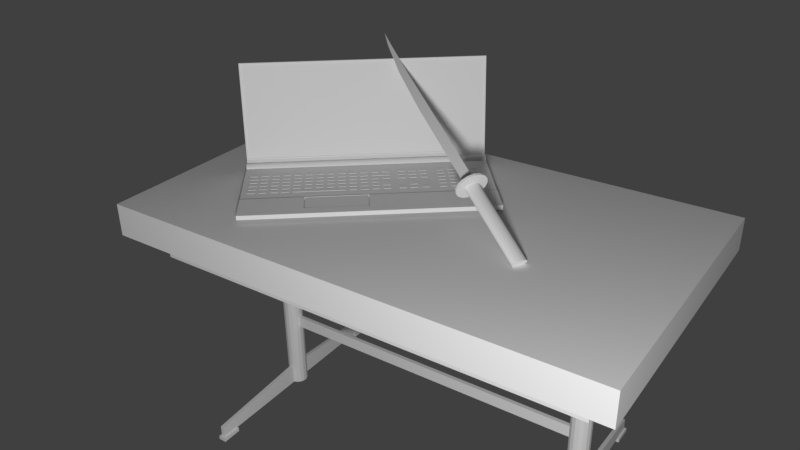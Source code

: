 # Source: TableSwordLaptop.blend  (saved by Blender 2.79.0; exported with 4.5.12 LTS)
import bpy
from mathutils import Matrix  # noqa: F401  (used for matrix-valued properties, if any)

bpy.ops.wm.read_factory_settings(use_empty=True)
scene = bpy.context.scene
scene.name = 'Scene'

# ---- collections
col_collection_1 = bpy.data.collections.new('Collection 1'); scene.collection.children.link(col_collection_1)

# ---- materials (node trees are filled in below, after node groups)
mat_material_001 = bpy.data.materials.new('Material.001')
mat_material_001.alpha_threshold = 0.0
mat_material_001.roughness = 0.5
mat_material_001.line_color = (0.0, 0.0, 0.0, 1.0)

# ---- material node trees

# ---- world
world_world = bpy.data.worlds.new('World'); scene.world = world_world
world_world.color = (0.05088, 0.05088, 0.05088)
world_world.use_sun_shadow = False
world_world.sun_shadow_jitter_overblur = 0.0
world_world.cycles.sampling_method = 'MANUAL'

# ---- cameras
cam_camera = bpy.data.cameras.new('Camera')
cam_camera.clip_end = 100.0
cam_camera.lens = 35.0
cam_camera.sensor_width = 32.0
cam_camera.sensor_height = 18.0
cam_camera.ortho_scale = 7.314
cam_camera.dof.focus_distance = 0.0

# ---- lights
light_lamp = bpy.data.lights.new('Lamp', 'POINT')
light_lamp.transmission_factor = 0.0
light_lamp.cutoff_distance = 30.0
light_lamp.energy = 100.0
light_lamp.shadow_buffer_clip_start = 1.001
light_lamp.shadow_soft_size = 0.1
light_lamp.shadow_maximum_resolution = 0.006
light_lamp.use_absolute_resolution = True

# ---- meshes
me_table = bpy.data.meshes.new('Table')
me_table.from_pydata([(-0.4194, 0.02452, 0.01), (-0.4145, -8.144e-09, 0.5684), (-0.4096, 0.02452, 0.01), (-0.4006, 0.02079, 0.01), (-0.3937, 0.01389, 0.01), (-0.39, 0.004877, 0.01), (-0.39, -0.004877, 0.01), (-0.3937, -0.01389, 0.01), (-0.4006, -0.02079, 0.01), (-0.4096, -0.02452, 0.01), (-0.4194, -0.02452, 0.01), (-0.4284, -0.02079, 0.01), (-0.4353, -0.01389, 0.01), (-0.439, -0.004877, 0.01), (-0.439, 0.004877, 0.01), (-0.4353, 0.01389, 0.01), (-0.4284, 0.02079, 0.01), (-0.4194, 0.02452, 0.06), (-0.4194, 0.02452, 0.19), (-0.4194, 0.02452, 0.22), (-0.4194, 0.02452, 0.3), (-0.4194, 0.02452, 0.33), (-0.4194, 0.02452, 0.53), (-0.4194, 0.02452, 0.56), (-0.4096, 0.02452, 0.56), (-0.4096, 0.02452, 0.53), (-0.4096, 0.02452, 0.33), (-0.4096, 0.02452, 0.3), (-0.4096, 0.02452, 0.22), (-0.4096, 0.02452, 0.19), (-0.4096, 0.02452, 0.06), (-0.4006, 0.02079, 0.56), (-0.4006, 0.02079, 0.53), (-0.4006, 0.02079, 0.33), (-0.4006, 0.02079, 0.3), (-0.4006, 0.02079, 0.22), (-0.4006, 0.02079, 0.19), (-0.4006, 0.02079, 0.06), (-0.3937, 0.01389, 0.56), (-0.3937, 0.01389, 0.53), (-0.3937, 0.01389, 0.33), (-0.3937, 0.01389, 0.3), (-0.3937, 0.01389, 0.22), (-0.3937, 0.01389, 0.19), (-0.3937, 0.01389, 0.06), (-0.39, 0.004877, 0.56), (-0.39, 0.004877, 0.53), (-0.39, 0.004877, 0.33), (-0.39, 0.004877, 0.3), (-0.39, 0.004877, 0.22), (-0.39, 0.004877, 0.19), (-0.39, 0.004877, 0.06), (-0.39, -0.004877, 0.56), (-0.39, -0.004877, 0.53), (-0.39, -0.004877, 0.33), (-0.39, -0.004877, 0.3), (-0.39, -0.004877, 0.22), (-0.39, -0.004877, 0.19), (-0.39, -0.004877, 0.06), (-0.3937, -0.01389, 0.56), (-0.3937, -0.01389, 0.53), (-0.3937, -0.01389, 0.33), (-0.3937, -0.01389, 0.3), (-0.3937, -0.01389, 0.22), (-0.3937, -0.01389, 0.19), (-0.3937, -0.01389, 0.06), (-0.4006, -0.02079, 0.56), (-0.4006, -0.02079, 0.53), (-0.4006, -0.02079, 0.33), (-0.4006, -0.02079, 0.3), (-0.4006, -0.02079, 0.22), (-0.4006, -0.02079, 0.19), (-0.4006, -0.02079, 0.06), (-0.4096, -0.02452, 0.56), (-0.4096, -0.02452, 0.53), (-0.4096, -0.02452, 0.33), (-0.4096, -0.02452, 0.3), (-0.4096, -0.02452, 0.22), (-0.4096, -0.02452, 0.19), (-0.4096, -0.02452, 0.06), (-0.4194, -0.02452, 0.56), (-0.4194, -0.02452, 0.53), (-0.4194, -0.02452, 0.33), (-0.4194, -0.02452, 0.3), (-0.4194, -0.02452, 0.22), (-0.4194, -0.02452, 0.19), (-0.4194, -0.02452, 0.06), (-0.4284, -0.02079, 0.56), (-0.4284, -0.02079, 0.53), (-0.4284, -0.02079, 0.33), (-0.4284, -0.02079, 0.3), (-0.4284, -0.02079, 0.22), (-0.4284, -0.02079, 0.19), (-0.4284, -0.02079, 0.06), (-0.4353, -0.01389, 0.56), (-0.4353, -0.01389, 0.53), (-0.4353, -0.01389, 0.33), (-0.4353, -0.01389, 0.3), (-0.4353, -0.01389, 0.22), (-0.4353, -0.01389, 0.19), (-0.4353, -0.01389, 0.06), (-0.439, -0.004877, 0.56), (-0.439, -0.004877, 0.53), (-0.439, -0.004877, 0.33), (-0.439, -0.004877, 0.3), (-0.439, -0.004877, 0.22), (-0.439, -0.004877, 0.19), (-0.439, -0.004877, 0.06), (-0.439, 0.004877, 0.56), (-0.439, 0.004877, 0.53), (-0.439, 0.004877, 0.33), (-0.439, 0.004877, 0.3), (-0.439, 0.004877, 0.22), (-0.439, 0.004877, 0.19), (-0.439, 0.004877, 0.06), (-0.4353, 0.01389, 0.56), (-0.4353, 0.01389, 0.53), (-0.4353, 0.01389, 0.33), (-0.4353, 0.01389, 0.3), (-0.4353, 0.01389, 0.22), (-0.4353, 0.01389, 0.19), (-0.4353, 0.01389, 0.06), (-0.4284, 0.02079, 0.56), (-0.4284, 0.02079, 0.53), (-0.4284, 0.02079, 0.33), (-0.4284, 0.02079, 0.3), (-0.4284, 0.02079, 0.22), (-0.4284, 0.02079, 0.19), (-0.4284, 0.02079, 0.06), (-0.4096, -0.2945, 0.04), (-0.4096, -0.2945, 0.01), (-0.4194, -0.2945, 0.01), (-0.4194, -0.2945, 0.04), (-0.4194, 0.2945, 0.01), (-0.4096, 0.2945, 0.01), (-0.4096, 0.2945, 0.04), (-0.4194, 0.2945, 0.04), (-0.4245, -0.2995, 4.47e-07), (-0.4245, -0.2995, 0.01), (-0.4245, -0.2495, 4.47e-07), (-0.4245, -0.2495, 0.01), (-0.4045, -0.2995, 4.47e-07), (-0.4045, -0.2995, 0.01), (-0.4045, -0.2495, 4.47e-07), (-0.4045, -0.2495, 0.01), (-0.4245, 0.2495, 4.47e-07), (-0.4245, 0.2495, 0.01), (-0.4245, 0.2995, 4.47e-07), (-0.4245, 0.2995, 0.01), (-0.4045, 0.2495, 4.47e-07), (-0.4045, 0.2495, 0.01), (-0.4045, 0.2995, 4.47e-07), (-0.4045, 0.2995, 0.01), (-0.4096, -0.2545, 0.56), (-0.4096, -0.2545, 0.53), (-0.4194, -0.2545, 0.56), (-0.4194, -0.2545, 0.53), (-0.4194, 0.2545, 0.53), (-0.4194, 0.2545, 0.56), (-0.4096, 0.2545, 0.56), (-0.4096, 0.2545, 0.53), (0.4194, 0.02452, 0.01), (0.4145, -8.144e-09, 0.5684), (0.4096, 0.02452, 0.01), (0.4006, 0.02079, 0.01), (0.3937, 0.01389, 0.01), (0.39, 0.004877, 0.01), (0.39, -0.004877, 0.01), (0.3937, -0.01389, 0.01), (0.4006, -0.02079, 0.01), (0.4096, -0.02452, 0.01), (0.4194, -0.02452, 0.01), (0.4284, -0.02079, 0.01), (0.4353, -0.01389, 0.01), (0.439, -0.004877, 0.01), (0.439, 0.004877, 0.01), (0.4353, 0.01389, 0.01), (0.4284, 0.02079, 0.01), (0.4194, 0.02452, 0.06), (0.4194, 0.02452, 0.19), (0.4194, 0.02452, 0.22), (0.4194, 0.02452, 0.3), (0.4194, 0.02452, 0.33), (0.4194, 0.02452, 0.53), (0.4194, 0.02452, 0.56), (0.4096, 0.02452, 0.56), (0.4096, 0.02452, 0.53), (0.4096, 0.02452, 0.33), (0.4096, 0.02452, 0.3), (0.4096, 0.02452, 0.22), (0.4096, 0.02452, 0.19), (0.4096, 0.02452, 0.06), (0.4006, 0.02079, 0.56), (0.4006, 0.02079, 0.53), (0.4006, 0.02079, 0.33), (0.4006, 0.02079, 0.3), (0.4006, 0.02079, 0.22), (0.4006, 0.02079, 0.19), (0.4006, 0.02079, 0.06), (0.3937, 0.01389, 0.56), (0.3937, 0.01389, 0.53), (0.3937, 0.01389, 0.33), (0.3937, 0.01389, 0.3), (0.3937, 0.01389, 0.22), (0.3937, 0.01389, 0.19), (0.3937, 0.01389, 0.06), (0.39, 0.004877, 0.56), (0.39, 0.004877, 0.53), (0.39, 0.004877, 0.06), (0.39, -0.004877, 0.56), (0.39, -0.004877, 0.53), (0.39, -0.004877, 0.3), (0.39, -0.004877, 0.19), (0.39, -0.004877, 0.06), (0.3937, -0.01389, 0.56), (0.3937, -0.01389, 0.53), (0.3937, -0.01389, 0.33), (0.3937, -0.01389, 0.3), (0.3937, -0.01389, 0.22), (0.3937, -0.01389, 0.19), (0.3937, -0.01389, 0.06), (0.4006, -0.02079, 0.56), (0.4006, -0.02079, 0.53), (0.4006, -0.02079, 0.33), (0.4006, -0.02079, 0.3), (0.4006, -0.02079, 0.22), (0.4006, -0.02079, 0.19), (0.4006, -0.02079, 0.06), (0.4096, -0.02452, 0.56), (0.4096, -0.02452, 0.53), (0.4096, -0.02452, 0.33), (0.4096, -0.02452, 0.3), (0.4096, -0.02452, 0.22), (0.4096, -0.02452, 0.19), (0.4096, -0.02452, 0.06), (0.4194, -0.02452, 0.56), (0.4194, -0.02452, 0.53), (0.4194, -0.02452, 0.33), (0.4194, -0.02452, 0.3), (0.4194, -0.02452, 0.22), (0.4194, -0.02452, 0.19), (0.4194, -0.02452, 0.06), (0.4284, -0.02079, 0.56), (0.4284, -0.02079, 0.53), (0.4284, -0.02079, 0.33), (0.4284, -0.02079, 0.3), (0.4284, -0.02079, 0.22), (0.4284, -0.02079, 0.19), (0.4284, -0.02079, 0.06), (0.4353, -0.01389, 0.56), (0.4353, -0.01389, 0.53), (0.4353, -0.01389, 0.33), (0.4353, -0.01389, 0.3), (0.4353, -0.01389, 0.22), (0.4353, -0.01389, 0.19), (0.4353, -0.01389, 0.06), (0.439, -0.004877, 0.56), (0.439, -0.004877, 0.53), (0.439, -0.004877, 0.33), (0.439, -0.004877, 0.3), (0.439, -0.004877, 0.22), (0.439, -0.004877, 0.19), (0.439, -0.004877, 0.06), (0.439, 0.004877, 0.56), (0.439, 0.004877, 0.53), (0.439, 0.004877, 0.33), (0.439, 0.004877, 0.3), (0.439, 0.004877, 0.22), (0.439, 0.004877, 0.19), (0.439, 0.004877, 0.06), (0.4353, 0.01389, 0.56), (0.4353, 0.01389, 0.53), (0.4353, 0.01389, 0.33), (0.4353, 0.01389, 0.3), (0.4353, 0.01389, 0.22), (0.4353, 0.01389, 0.19), (0.4353, 0.01389, 0.06), (0.4284, 0.02079, 0.56), (0.4284, 0.02079, 0.53), (0.4284, 0.02079, 0.33), (0.4284, 0.02079, 0.3), (0.4284, 0.02079, 0.22), (0.4284, 0.02079, 0.19), (0.4284, 0.02079, 0.06), (0.4096, -0.2945, 0.04), (0.4096, -0.2945, 0.01), (0.4194, -0.2945, 0.01), (0.4194, -0.2945, 0.04), (0.4194, 0.2945, 0.01), (0.4096, 0.2945, 0.01), (0.4096, 0.2945, 0.04), (0.4194, 0.2945, 0.04), (0.4245, -0.2995, 4.47e-07), (0.4245, -0.2995, 0.01), (0.4245, -0.2495, 4.47e-07), (0.4245, -0.2495, 0.01), (0.4045, -0.2995, 4.47e-07), (0.4045, -0.2995, 0.01), (0.4045, -0.2495, 4.47e-07), (0.4045, -0.2495, 0.01), (0.4245, 0.2495, 4.47e-07), (0.4245, 0.2495, 0.01), (0.4245, 0.2995, 4.47e-07), (0.4245, 0.2995, 0.01), (0.4045, 0.2495, 4.47e-07), (0.4045, 0.2495, 0.01), (0.4045, 0.2995, 4.47e-07), (0.4045, 0.2995, 0.01), (0.4096, -0.2545, 0.56), (0.4096, -0.2545, 0.53), (0.4194, -0.2545, 0.56), (0.4194, -0.2545, 0.53), (0.4194, 0.2545, 0.53), (0.4194, 0.2545, 0.56), (0.4096, 0.2545, 0.56), (0.4096, 0.2545, 0.53), (0.39, 0.004877, 0.33), (0.39, 0.004877, 0.3), (0.39, 0.004877, 0.22), (0.39, 0.004877, 0.19), (0.39, -0.004877, 0.33), (0.39, -0.004877, 0.22), (0.6, 0.35, 0.5641), (0.6, -0.35, 0.5641), (-0.6, -0.35, 0.5641), (-0.6, 0.35, 0.5641), (0.6, 0.35, 0.6441), (0.6, -0.35, 0.6441), (-0.6, -0.35, 0.6441), (-0.6, 0.35, 0.6441), (0.53, 0.28, 0.5641), (0.53, -0.28, 0.5641), (-0.53, 0.28, 0.5641), (-0.53, -0.28, 0.5641), (0.53, 0.28, 0.4941), (0.53, -0.28, 0.4941), (-0.53, 0.28, 0.4941), (-0.53, -0.28, 0.4941), (0.51, 0.26, 0.4941), (0.51, -0.26, 0.4941), (-0.51, 0.26, 0.4941), (-0.51, -0.26, 0.4941), (0.51, 0.26, 0.5641), (0.51, -0.26, 0.5641), (-0.51, 0.26, 0.5641), (-0.51, -0.26, 0.5641)], [], [(23, 1, 24), (24, 1, 31), (31, 1, 38), (38, 1, 45), (45, 1, 52), (52, 1, 59), (59, 1, 66), (66, 1, 73), (73, 1, 80), (80, 1, 87), (87, 1, 94), (94, 1, 101), (101, 1, 108), (108, 1, 115), (115, 1, 122), (122, 1, 23), (0, 2, 3, 4, 5, 6, 7, 8, 9, 10, 11, 12, 13, 14, 15, 16), (16, 128, 17, 0), (128, 127, 18, 17), (127, 126, 19, 18), (126, 125, 20, 19), (125, 124, 21, 20), (124, 123, 22, 21), (123, 122, 23, 22), (15, 121, 128, 16), (121, 120, 127, 128), (120, 119, 126, 127), (119, 118, 125, 126), (118, 117, 124, 125), (117, 116, 123, 124), (116, 115, 122, 123), (14, 114, 121, 15), (114, 113, 120, 121), (113, 112, 119, 120), (112, 111, 118, 119), (111, 110, 117, 118), (110, 109, 116, 117), (109, 108, 115, 116), (13, 107, 114, 14), (107, 106, 113, 114), (106, 105, 112, 113), (105, 104, 111, 112), (104, 103, 110, 111), (103, 102, 109, 110), (102, 101, 108, 109), (12, 100, 107, 13), (100, 99, 106, 107), (99, 98, 105, 106), (98, 97, 104, 105), (97, 96, 103, 104), (96, 95, 102, 103), (95, 94, 101, 102), (11, 93, 100, 12), (93, 92, 99, 100), (92, 91, 98, 99), (91, 90, 97, 98), (90, 89, 96, 97), (89, 88, 95, 96), (88, 87, 94, 95), (10, 86, 93, 11), (86, 85, 92, 93), (85, 84, 91, 92), (84, 83, 90, 91), (83, 82, 89, 90), (82, 81, 88, 89), (81, 80, 87, 88), (9, 79, 129, 130), (79, 78, 85, 86), (78, 77, 84, 85), (77, 76, 83, 84), (76, 75, 82, 83), (75, 74, 81, 82), (74, 73, 153, 154), (8, 72, 79, 9), (72, 71, 78, 79), (71, 70, 77, 78), (70, 69, 76, 77), (69, 68, 75, 76), (68, 67, 74, 75), (67, 66, 73, 74), (7, 65, 72, 8), (65, 64, 71, 72), (64, 63, 70, 71), (63, 62, 69, 70), (62, 61, 68, 69), (61, 60, 67, 68), (60, 59, 66, 67), (6, 58, 65, 7), (58, 57, 64, 65), (57, 56, 63, 64), (56, 55, 62, 63), (55, 54, 61, 62), (54, 53, 60, 61), (53, 52, 59, 60), (5, 51, 58, 6), (51, 50, 57, 58), (49, 48, 55, 56), (47, 46, 53, 54), (46, 45, 52, 53), (4, 44, 51, 5), (44, 43, 50, 51), (43, 42, 49, 50), (42, 41, 48, 49), (41, 40, 47, 48), (40, 39, 46, 47), (39, 38, 45, 46), (3, 37, 44, 4), (37, 36, 43, 44), (36, 35, 42, 43), (35, 34, 41, 42), (34, 33, 40, 41), (33, 32, 39, 40), (32, 31, 38, 39), (2, 30, 37, 3), (30, 29, 36, 37), (29, 28, 35, 36), (28, 27, 34, 35), (27, 26, 33, 34), (26, 25, 32, 33), (25, 24, 31, 32), (2, 0, 133, 134), (17, 18, 29, 30), (18, 19, 28, 29), (19, 20, 27, 28), (20, 21, 26, 27), (21, 22, 25, 26), (23, 24, 159, 158), (130, 129, 132, 131), (79, 86, 132, 129), (86, 10, 131, 132), (10, 9, 130, 131), (133, 136, 135, 134), (30, 2, 134, 135), (17, 30, 135, 136), (0, 17, 136, 133), (137, 138, 140, 139), (139, 140, 144, 143), (143, 144, 142, 141), (141, 142, 138, 137), (139, 143, 141, 137), (144, 140, 138, 142), (145, 146, 148, 147), (147, 148, 152, 151), (151, 152, 150, 149), (149, 150, 146, 145), (147, 151, 149, 145), (152, 148, 146, 150), (154, 153, 155, 156), (81, 74, 154, 156), (80, 81, 156, 155), (73, 80, 155, 153), (157, 158, 159, 160), (22, 23, 158, 157), (25, 22, 157, 160), (24, 25, 160, 159), (184, 185, 162), (185, 192, 162), (192, 199, 162), (199, 206, 162), (206, 209, 162), (209, 214, 162), (214, 221, 162), (221, 228, 162), (228, 235, 162), (235, 242, 162), (242, 249, 162), (249, 256, 162), (256, 263, 162), (263, 270, 162), (270, 277, 162), (277, 184, 162), (161, 177, 176, 175, 174, 173, 172, 171, 170, 169, 168, 167, 166, 165, 164, 163), (177, 161, 178, 283), (283, 178, 179, 282), (282, 179, 180, 281), (281, 180, 181, 280), (280, 181, 182, 279), (279, 182, 183, 278), (278, 183, 184, 277), (176, 177, 283, 276), (276, 283, 282, 275), (275, 282, 281, 274), (274, 281, 280, 273), (273, 280, 279, 272), (272, 279, 278, 271), (271, 278, 277, 270), (175, 176, 276, 269), (269, 276, 275, 268), (268, 275, 274, 267), (267, 274, 273, 266), (266, 273, 272, 265), (265, 272, 271, 264), (264, 271, 270, 263), (174, 175, 269, 262), (262, 269, 268, 261), (261, 268, 267, 260), (260, 267, 266, 259), (259, 266, 265, 258), (258, 265, 264, 257), (257, 264, 263, 256), (173, 174, 262, 255), (255, 262, 261, 254), (254, 261, 260, 253), (253, 260, 259, 252), (252, 259, 258, 251), (251, 258, 257, 250), (250, 257, 256, 249), (172, 173, 255, 248), (248, 255, 254, 247), (247, 254, 253, 246), (246, 253, 252, 245), (245, 252, 251, 244), (244, 251, 250, 243), (243, 250, 249, 242), (171, 172, 248, 241), (241, 248, 247, 240), (240, 247, 246, 239), (239, 246, 245, 238), (238, 245, 244, 237), (237, 244, 243, 236), (236, 243, 242, 235), (170, 285, 284, 234), (234, 241, 240, 233), (233, 240, 239, 232), (232, 239, 238, 231), (231, 238, 237, 230), (230, 237, 236, 229), (229, 309, 308, 228), (169, 170, 234, 227), (227, 234, 233, 226), (226, 233, 232, 225), (225, 232, 231, 224), (224, 231, 230, 223), (223, 230, 229, 222), (222, 229, 228, 221), (168, 169, 227, 220), (220, 227, 226, 219), (219, 226, 225, 218), (218, 225, 224, 217), (217, 224, 223, 216), (216, 223, 222, 215), (215, 222, 221, 214), (167, 168, 220, 213), (213, 220, 219, 212), (212, 219, 218, 321), (321, 218, 217, 211), (211, 217, 216, 320), (320, 216, 215, 210), (210, 215, 214, 209), (166, 167, 213, 208), (208, 213, 212, 319), (318, 321, 211, 317), (316, 320, 210, 207), (207, 210, 209, 206), (165, 166, 208, 205), (205, 208, 319, 204), (204, 319, 318, 203), (203, 318, 317, 202), (202, 317, 316, 201), (201, 316, 207, 200), (200, 207, 206, 199), (164, 165, 205, 198), (198, 205, 204, 197), (197, 204, 203, 196), (196, 203, 202, 195), (195, 202, 201, 194), (194, 201, 200, 193), (193, 200, 199, 192), (163, 164, 198, 191), (191, 198, 197, 190), (190, 197, 196, 189), (189, 196, 195, 188), (188, 195, 194, 187), (187, 194, 193, 186), (186, 193, 192, 185), (163, 289, 288, 161), (178, 191, 190, 179), (179, 190, 189, 180), (180, 189, 188, 181), (181, 188, 187, 182), (182, 187, 186, 183), (184, 313, 314, 185), (285, 286, 287, 284), (234, 284, 287, 241), (241, 287, 286, 171), (171, 286, 285, 170), (288, 289, 290, 291), (191, 290, 289, 163), (178, 291, 290, 191), (161, 288, 291, 178), (292, 294, 295, 293), (294, 298, 299, 295), (298, 296, 297, 299), (296, 292, 293, 297), (294, 292, 296, 298), (299, 297, 293, 295), (300, 302, 303, 301), (302, 306, 307, 303), (306, 304, 305, 307), (304, 300, 301, 305), (302, 300, 304, 306), (307, 305, 301, 303), (309, 311, 310, 308), (236, 311, 309, 229), (235, 310, 311, 236), (228, 308, 310, 235), (312, 315, 314, 313), (183, 312, 313, 184), (186, 315, 312, 183), (185, 314, 315, 186), (48, 47, 316, 317), (55, 48, 317, 211), (57, 50, 319, 212), (47, 54, 320, 316), (56, 57, 212, 321), (49, 56, 321, 318), (54, 55, 211, 320), (50, 49, 318, 319), (322, 323, 331, 330), (326, 329, 328, 327), (322, 326, 327, 323), (323, 327, 328, 324), (324, 328, 329, 325), (326, 322, 325, 329), (331, 333, 337, 335), (324, 325, 332, 333), (323, 324, 333, 331), (325, 322, 330, 332), (335, 337, 341, 339), (330, 331, 335, 334), (333, 332, 336, 337), (332, 330, 334, 336), (341, 340, 344, 345), (334, 335, 339, 338), (337, 336, 340, 341), (336, 334, 338, 340), (342, 343, 345, 344), (340, 338, 342, 344), (339, 341, 345, 343), (338, 339, 343, 342)])
me_table.materials.append(mat_material_001)
me_table.use_remesh_preserve_volume = False
me_table.use_remesh_preserve_attributes = False
me_table.use_mirror_vertex_groups = False
me_table.update()
me_laptop = bpy.data.meshes.new('Laptop')
me_laptop.from_pydata([(0.1131, 0.29, 0.01665), (0.1131, -0.29, 0.01665), (0.1176, 0.29, 0.01478), (0.1176, -0.29, 0.01478), (0.121, 0.29, 0.01133), (0.121, -0.29, 0.01133), (0.1229, 0.29, 0.006828), (0.1229, -0.29, 0.006828), (0.1229, 0.29, 0.00195), (0.1229, -0.29, 0.00195), (0.121, 0.29, -0.002556), (0.121, -0.29, -0.002556), (0.1176, 0.29, -0.006004), (0.1176, -0.29, -0.006005), (0.1131, 0.29, -0.007871), (0.1131, -0.29, -0.007871), (0.1082, 0.29, -0.007871), (0.1082, -0.29, -0.007871), (0.1037, 0.29, -0.006004), (0.1037, -0.29, -0.006005), (0.1002, 0.29, -0.002556), (0.1002, -0.29, -0.002556), (0.09836, 0.29, 0.00195), (0.09836, -0.29, 0.00195), (0.09836, 0.29, 0.006828), (0.09836, -0.29, 0.006828), (0.1002, 0.29, 0.01133), (0.1002, -0.29, 0.01133), (0.1037, 0.29, 0.01478), (0.1037, -0.29, 0.01478), (0.1082, 0.29, 0.01665), (0.1082, -0.29, 0.01665), (-0.1516, -0.29, -7.078e-07), (-0.1516, 0.29, -6.407e-07), (-0.1516, 0.29, 0.01053), (-0.1516, -0.29, 0.01053), (0.09236, 0.29, 0.008778), (-0.06364, 0.29, 0.008778), (-0.07164, 0.29, 0.01053), (-0.07164, -0.29, 0.01053), (-0.06364, -0.29, 0.008778), (0.09236, -0.29, 0.008778), (0.09236, 0.29, -6.407e-07), (-0.06364, 0.29, -6.407e-07), (-0.07164, 0.29, -6.407e-07), (-0.07164, -0.29, -7.078e-07), (-0.06364, -0.29, -6.929e-07), (0.09236, -0.29, -6.929e-07), (0.1131, 0.29, 0.01665), (0.1176, 0.29, 0.01478), (0.1176, -0.29, 0.01478), (0.1131, -0.29, 0.01665), (0.1475, -0.29, 0.255), (0.1475, 0.29, 0.255), (0.1516, 0.29, 0.255), (0.1516, -0.29, 0.255), (0.1299, -0.29, 0.02128), (0.1241, -0.29, 0.02128), (0.1241, 0.29, 0.02128), (0.1299, 0.29, 0.02128), (-0.1516, 0.0, 0.01053), (-0.145, 0.29, 0.01053), (-0.145, -0.29, 0.01053), (-0.07164, 0.0, 0.01053), (-0.145, 0.0, 0.01053), (-0.1253, 0.29, 0.01053), (-0.07164, 0.145, 0.01053), (-0.1253, 0.0, 0.01053), (-0.145, 0.145, 0.01053), (-0.1253, 0.145, 0.01053), (-0.07164, 0.145, 0.004534), (-0.07164, 0.0, 0.004534), (-0.1253, 0.0, 0.004534), (-0.1253, 0.145, 0.004534), (-0.07664, 0.14, 0.006034), (-0.07664, 0.005, 0.006034), (-0.1203, 0.005, 0.006034), (-0.1203, 0.14, 0.006034), (-0.07345, 0.1434, 0.009839), (-0.07345, 0.001625, 0.009839), (-0.1242, 0.001625, 0.009839), (-0.1242, 0.1434, 0.009839), (0.1475, -0.287, 0.252), (0.1475, 0.287, 0.252), (0.1241, -0.287, 0.02428), (0.1241, 0.287, 0.02428), (0.1495, -0.287, 0.2518), (0.1495, 0.287, 0.2518), (0.126, -0.287, 0.02408), (0.126, 0.287, 0.02408), (0.04886, 0.2589, 0.008028), (0.04886, 0.2589, 0.009528), (0.04886, 0.2761, 0.008028), (0.04886, 0.2761, 0.009528), (0.06086, 0.2589, 0.008028), (0.06086, 0.2589, 0.009528), (0.06086, 0.2761, 0.008028), (0.06086, 0.2761, 0.009528), (0.04886, 0.233, 0.008028), (0.04886, 0.233, 0.009528), (0.04886, 0.2502, 0.008028), (0.04886, 0.2502, 0.009528), (0.06086, 0.233, 0.008028), (0.06086, 0.233, 0.009528), (0.06086, 0.2502, 0.008028), (0.06086, 0.2502, 0.009528), (0.04886, 0.2071, 0.008028), (0.04886, 0.2071, 0.009528), (0.04886, 0.2244, 0.008028), (0.04886, 0.2244, 0.009528), (0.06086, 0.2071, 0.008028), (0.06086, 0.2071, 0.009528), (0.06086, 0.2244, 0.008028), (0.06086, 0.2244, 0.009528), (0.04886, 0.1812, 0.008028), (0.04886, 0.1812, 0.009528), (0.04886, 0.1985, 0.008028), (0.04886, 0.1985, 0.009528), (0.06086, 0.1812, 0.008028), (0.06086, 0.1812, 0.009528), (0.06086, 0.1985, 0.008028), (0.06086, 0.1985, 0.009528), (0.04886, 0.1554, 0.008028), (0.04886, 0.1554, 0.009528), (0.04886, 0.1726, 0.008028), (0.04886, 0.1726, 0.009528), (0.06086, 0.1554, 0.008028), (0.06086, 0.1554, 0.009528), (0.06086, 0.1726, 0.008028), (0.06086, 0.1726, 0.009528), (0.04886, 0.1295, 0.008028), (0.04886, 0.1295, 0.009528), (0.04886, 0.1467, 0.008028), (0.04886, 0.1467, 0.009528), (0.06086, 0.1295, 0.008028), (0.06086, 0.1295, 0.009528), (0.06086, 0.1467, 0.008028), (0.06086, 0.1467, 0.009528), (0.04886, 0.1036, 0.008028), (0.04886, 0.1036, 0.009528), (0.04886, 0.1209, 0.008028), (0.04886, 0.1209, 0.009528), (0.06086, 0.1036, 0.008028), (0.06086, 0.1036, 0.009528), (0.06086, 0.1209, 0.008028), (0.06086, 0.1209, 0.009528), (0.04886, 0.07775, 0.008028), (0.04886, 0.07775, 0.009528), (0.04886, 0.095, 0.008028), (0.04886, 0.095, 0.009528), (0.06086, 0.07775, 0.008028), (0.06086, 0.07775, 0.009528), (0.06086, 0.095, 0.008028), (0.06086, 0.095, 0.009528), (0.04886, 0.05187, 0.008028), (0.04886, 0.05187, 0.009528), (0.04886, 0.06912, 0.008028), (0.04886, 0.06912, 0.009528), (0.06086, 0.05187, 0.008028), (0.06086, 0.05187, 0.009528), (0.06086, 0.06912, 0.008028), (0.06086, 0.06912, 0.009528), (0.04886, 0.026, 0.008028), (0.04886, 0.026, 0.009528), (0.04886, 0.04325, 0.008028), (0.04886, 0.04325, 0.009528), (0.06086, 0.026, 0.008028), (0.06086, 0.026, 0.009528), (0.06086, 0.04325, 0.008028), (0.06086, 0.04325, 0.009528), (0.04886, 0.0001245, 0.008028), (0.04886, 0.0001245, 0.009528), (0.04886, 0.01737, 0.008028), (0.04886, 0.01737, 0.009528), (0.06086, 0.0001245, 0.008028), (0.06086, 0.0001245, 0.009528), (0.06086, 0.01737, 0.008028), (0.06086, 0.01737, 0.009528), (0.04886, -0.02575, 0.008028), (0.04886, -0.02575, 0.009528), (0.04886, -0.008501, 0.008028), (0.04886, -0.008501, 0.009528), (0.06086, -0.02575, 0.008028), (0.06086, -0.02575, 0.009528), (0.06086, -0.008501, 0.008028), (0.06086, -0.008501, 0.009528), (0.04886, -0.05163, 0.008028), (0.04886, -0.05163, 0.009528), (0.04886, -0.03438, 0.008028), (0.04886, -0.03438, 0.009528), (0.06086, -0.05163, 0.008028), (0.06086, -0.05163, 0.009528), (0.06086, -0.03438, 0.008028), (0.06086, -0.03438, 0.009528), (0.04886, -0.08838, 0.008028), (0.04886, -0.08838, 0.009528), (0.04886, -0.07113, 0.008028), (0.04886, -0.07113, 0.009528), (0.06086, -0.08838, 0.008028), (0.06086, -0.08838, 0.009528), (0.06086, -0.07113, 0.008028), (0.06086, -0.07113, 0.009528), (0.04886, -0.1143, 0.008028), (0.04886, -0.1143, 0.009528), (0.04886, -0.097, 0.008028), (0.04886, -0.097, 0.009528), (0.06086, -0.1143, 0.008028), (0.06086, -0.1143, 0.009528), (0.06086, -0.097, 0.008028), (0.06086, -0.097, 0.009528), (0.04886, -0.1401, 0.008028), (0.04886, -0.1401, 0.009528), (0.04886, -0.1229, 0.008028), (0.04886, -0.1229, 0.009528), (0.06086, -0.1401, 0.008028), (0.06086, -0.1401, 0.009528), (0.06086, -0.1229, 0.008028), (0.06086, -0.1229, 0.009528), (0.04886, -0.181, 0.008028), (0.04886, -0.181, 0.009528), (0.04886, -0.1638, 0.008028), (0.04886, -0.1638, 0.009528), (0.06086, -0.181, 0.008028), (0.06086, -0.181, 0.009528), (0.06086, -0.1638, 0.008028), (0.06086, -0.1638, 0.009528), (0.04886, -0.2069, 0.008028), (0.04886, -0.2069, 0.009528), (0.04886, -0.1896, 0.008028), (0.04886, -0.1896, 0.009528), (0.06086, -0.2069, 0.008028), (0.06086, -0.2069, 0.009528), (0.06086, -0.1896, 0.008028), (0.06086, -0.1896, 0.009528), (0.04886, -0.2328, 0.008028), (0.04886, -0.2328, 0.009528), (0.04886, -0.2155, 0.008028), (0.04886, -0.2155, 0.009528), (0.06086, -0.2328, 0.008028), (0.06086, -0.2328, 0.009528), (0.06086, -0.2155, 0.008028), (0.06086, -0.2155, 0.009528), (0.04886, -0.2586, 0.008028), (0.04886, -0.2586, 0.009528), (0.04886, -0.2414, 0.008028), (0.04886, -0.2414, 0.009528), (0.06086, -0.2586, 0.008028), (0.06086, -0.2586, 0.009528), (0.06086, -0.2414, 0.008028), (0.06086, -0.2414, 0.009528), (0.03086, 0.2559, 0.008028), (0.03086, 0.2559, 0.009528), (0.03086, 0.2761, 0.008028), (0.03086, 0.2761, 0.009528), (0.04286, 0.2559, 0.008028), (0.04286, 0.2559, 0.009528), (0.04286, 0.2761, 0.008028), (0.04286, 0.2761, 0.009528), (0.03086, 0.233, 0.008028), (0.03086, 0.233, 0.009528), (0.03086, 0.2502, 0.008028), (0.03086, 0.2502, 0.009528), (0.04286, 0.233, 0.008028), (0.04286, 0.233, 0.009528), (0.04286, 0.2502, 0.008028), (0.04286, 0.2502, 0.009528), (0.03086, 0.2071, 0.008028), (0.03086, 0.2071, 0.009528), (0.03086, 0.2244, 0.008028), (0.03086, 0.2244, 0.009528), (0.04286, 0.2071, 0.008028), (0.04286, 0.2071, 0.009528), (0.04286, 0.2244, 0.008028), (0.04286, 0.2244, 0.009528), (0.03086, 0.1812, 0.008028), (0.03086, 0.1812, 0.009528), (0.03086, 0.1985, 0.008028), (0.03086, 0.1985, 0.009528), (0.04286, 0.1812, 0.008028), (0.04286, 0.1812, 0.009528), (0.04286, 0.1985, 0.008028), (0.04286, 0.1985, 0.009528), (0.03086, 0.1554, 0.008028), (0.03086, 0.1554, 0.009528), (0.03086, 0.1726, 0.008028), (0.03086, 0.1726, 0.009528), (0.04286, 0.1554, 0.008028), (0.04286, 0.1554, 0.009528), (0.04286, 0.1726, 0.008028), (0.04286, 0.1726, 0.009528), (0.03086, 0.1295, 0.008028), (0.03086, 0.1295, 0.009528), (0.03086, 0.1467, 0.008028), (0.03086, 0.1467, 0.009528), (0.04286, 0.1295, 0.008028), (0.04286, 0.1295, 0.009528), (0.04286, 0.1467, 0.008028), (0.04286, 0.1467, 0.009528), (0.03086, 0.1036, 0.008028), (0.03086, 0.1036, 0.009528), (0.03086, 0.1209, 0.008028), (0.03086, 0.1209, 0.009528), (0.04286, 0.1036, 0.008028), (0.04286, 0.1036, 0.009528), (0.04286, 0.1209, 0.008028), (0.04286, 0.1209, 0.009528), (0.03086, 0.07775, 0.008028), (0.03086, 0.07775, 0.009528), (0.03086, 0.095, 0.008028), (0.03086, 0.095, 0.009528), (0.04286, 0.07775, 0.008028), (0.04286, 0.07775, 0.009528), (0.04286, 0.095, 0.008028), (0.04286, 0.095, 0.009528), (0.03086, 0.05187, 0.008028), (0.03086, 0.05187, 0.009528), (0.03086, 0.06912, 0.008028), (0.03086, 0.06912, 0.009528), (0.04286, 0.05187, 0.008028), (0.04286, 0.05187, 0.009528), (0.04286, 0.06912, 0.008028), (0.04286, 0.06912, 0.009528), (0.03086, 0.026, 0.008028), (0.03086, 0.026, 0.009528), (0.03086, 0.04325, 0.008028), (0.03086, 0.04325, 0.009528), (0.04286, 0.026, 0.008028), (0.04286, 0.026, 0.009528), (0.04286, 0.04325, 0.008028), (0.04286, 0.04325, 0.009528), (0.03086, 0.0001245, 0.008028), (0.03086, 0.0001245, 0.009528), (0.03086, 0.01737, 0.008028), (0.03086, 0.01737, 0.009528), (0.04286, 0.0001245, 0.008028), (0.04286, 0.0001245, 0.009528), (0.04286, 0.01737, 0.008028), (0.04286, 0.01737, 0.009528), (0.03086, -0.05163, 0.008028), (0.03086, -0.05163, 0.009528), (0.03086, -0.008501, 0.008028), (0.03086, -0.008501, 0.009528), (0.04286, -0.05163, 0.008028), (0.04286, -0.05163, 0.009528), (0.04286, -0.008501, 0.008028), (0.04286, -0.008501, 0.009528), (0.03086, -0.08838, 0.008028), (0.03086, -0.08838, 0.009528), (0.03086, -0.07113, 0.008028), (0.03086, -0.07113, 0.009528), (0.04286, -0.08838, 0.008028), (0.04286, -0.08838, 0.009528), (0.04286, -0.07113, 0.008028), (0.04286, -0.07113, 0.009528), (0.03086, -0.1143, 0.008028), (0.03086, -0.1143, 0.009528), (0.03086, -0.097, 0.008028), (0.03086, -0.097, 0.009528), (0.04286, -0.1143, 0.008028), (0.04286, -0.1143, 0.009528), (0.04286, -0.097, 0.008028), (0.04286, -0.097, 0.009528), (0.03086, -0.1401, 0.008028), (0.03086, -0.1401, 0.009528), (0.03086, -0.1229, 0.008028), (0.03086, -0.1229, 0.009528), (0.04286, -0.1401, 0.008028), (0.04286, -0.1401, 0.009528), (0.04286, -0.1229, 0.008028), (0.04286, -0.1229, 0.009528), (0.03086, -0.181, 0.008028), (0.03086, -0.181, 0.009528), (0.03086, -0.1638, 0.008028), (0.03086, -0.1638, 0.009528), (0.04286, -0.181, 0.008028), (0.04286, -0.181, 0.009528), (0.04286, -0.1638, 0.008028), (0.04286, -0.1638, 0.009528), (0.03086, -0.2069, 0.008028), (0.03086, -0.2069, 0.009528), (0.03086, -0.1896, 0.008028), (0.03086, -0.1896, 0.009528), (0.04286, -0.2069, 0.008028), (0.04286, -0.2069, 0.009528), (0.04286, -0.1896, 0.008028), (0.04286, -0.1896, 0.009528), (0.03086, -0.2328, 0.008028), (0.03086, -0.2328, 0.009528), (0.03086, -0.2155, 0.008028), (0.03086, -0.2155, 0.009528), (0.04286, -0.2328, 0.008028), (0.04286, -0.2328, 0.009528), (0.04286, -0.2155, 0.008028), (0.04286, -0.2155, 0.009528), (0.03086, -0.2586, 0.008028), (0.03086, -0.2586, 0.009528), (0.03086, -0.2414, 0.008028), (0.03086, -0.2414, 0.009528), (0.04286, -0.2586, 0.008028), (0.04286, -0.2586, 0.009528), (0.04286, -0.2414, 0.008028), (0.04286, -0.2414, 0.009528), (0.01286, 0.2559, 0.008028), (0.01286, 0.2559, 0.009528), (0.01286, 0.2761, 0.008028), (0.01286, 0.2761, 0.009528), (0.02486, 0.2559, 0.008028), (0.02486, 0.2559, 0.009528), (0.02486, 0.2761, 0.008028), (0.02486, 0.2761, 0.009528), (0.01286, 0.233, 0.008028), (0.01286, 0.233, 0.009528), (0.01286, 0.2502, 0.008028), (0.01286, 0.2502, 0.009528), (0.02486, 0.233, 0.008028), (0.02486, 0.233, 0.009528), (0.02486, 0.2502, 0.008028), (0.02486, 0.2502, 0.009528), (0.01286, 0.2071, 0.008028), (0.01286, 0.2071, 0.009528), (0.01286, 0.2244, 0.008028), (0.01286, 0.2244, 0.009528), (0.02486, 0.2071, 0.008028), (0.02486, 0.2071, 0.009528), (0.02486, 0.2244, 0.008028), (0.02486, 0.2244, 0.009528), (0.01286, 0.1812, 0.008028), (0.01286, 0.1812, 0.009528), (0.01286, 0.1985, 0.008028), (0.01286, 0.1985, 0.009528), (0.02486, 0.1812, 0.008028), (0.02486, 0.1812, 0.009528), (0.02486, 0.1985, 0.008028), (0.02486, 0.1985, 0.009528), (0.01286, 0.1554, 0.008028), (0.01286, 0.1554, 0.009528), (0.01286, 0.1726, 0.008028), (0.01286, 0.1726, 0.009528), (0.02486, 0.1554, 0.008028), (0.02486, 0.1554, 0.009528), (0.02486, 0.1726, 0.008028), (0.02486, 0.1726, 0.009528), (0.01286, 0.1295, 0.008028), (0.01286, 0.1295, 0.009528), (0.01286, 0.1467, 0.008028), (0.01286, 0.1467, 0.009528), (0.02486, 0.1295, 0.008028), (0.02486, 0.1295, 0.009528), (0.02486, 0.1467, 0.008028), (0.02486, 0.1467, 0.009528), (0.01286, 0.1036, 0.008028), (0.01286, 0.1036, 0.009528), (0.01286, 0.1209, 0.008028), (0.01286, 0.1209, 0.009528), (0.02486, 0.1036, 0.008028), (0.02486, 0.1036, 0.009528), (0.02486, 0.1209, 0.008028), (0.02486, 0.1209, 0.009528), (0.01286, 0.07775, 0.008028), (0.01286, 0.07775, 0.009528), (0.01286, 0.095, 0.008028), (0.01286, 0.095, 0.009528), (0.02486, 0.07775, 0.008028), (0.02486, 0.07775, 0.009528), (0.02486, 0.095, 0.008028), (0.02486, 0.095, 0.009528), (0.01286, 0.05187, 0.008028), (0.01286, 0.05187, 0.009528), (0.01286, 0.06912, 0.008028), (0.01286, 0.06912, 0.009528), (0.02486, 0.05187, 0.008028), (0.02486, 0.05187, 0.009528), (0.02486, 0.06912, 0.008028), (0.02486, 0.06912, 0.009528), (0.01286, 0.026, 0.008028), (0.01286, 0.026, 0.009528), (0.01286, 0.04325, 0.008028), (0.01286, 0.04325, 0.009528), (0.02486, 0.026, 0.008028), (0.02486, 0.026, 0.009528), (0.02486, 0.04325, 0.008028), (0.02486, 0.04325, 0.009528), (0.01286, 0.0001245, 0.008028), (0.01286, 0.0001245, 0.009528), (0.01286, 0.01737, 0.008028), (0.01286, 0.01737, 0.009528), (0.02486, 0.0001245, 0.008028), (0.02486, 0.0001245, 0.009528), (0.02486, 0.01737, 0.008028), (0.02486, 0.01737, 0.009528), (0.01286, -0.02575, 0.008028), (0.01286, -0.02575, 0.009528), (0.01286, -0.008501, 0.008028), (0.01286, -0.008501, 0.009528), (0.02486, -0.02575, 0.008028), (0.02486, -0.02575, 0.009528), (0.02486, -0.008501, 0.008028), (0.02486, -0.008501, 0.009528), (0.01286, -0.05163, 0.008028), (0.01286, -0.05163, 0.009528), (0.01286, -0.03438, 0.008028), (0.01286, -0.03438, 0.009528), (0.02486, -0.05163, 0.008028), (0.02486, -0.05163, 0.009528), (0.02486, -0.03438, 0.008028), (0.02486, -0.03438, 0.009528), (0.01286, -0.08838, 0.008028), (0.01286, -0.08838, 0.009528), (0.01286, -0.07113, 0.008028), (0.01286, -0.07113, 0.009528), (0.02486, -0.08838, 0.008028), (0.02486, -0.08838, 0.009528), (0.02486, -0.07113, 0.008028), (0.02486, -0.07113, 0.009528), (0.01286, -0.1143, 0.008028), (0.01286, -0.1143, 0.009528), (0.01286, -0.097, 0.008028), (0.01286, -0.097, 0.009528), (0.02486, -0.1143, 0.008028), (0.02486, -0.1143, 0.009528), (0.02486, -0.097, 0.008028), (0.02486, -0.097, 0.009528), (0.01286, -0.1401, 0.008028), (0.01286, -0.1401, 0.009528), (0.01286, -0.1229, 0.008028), (0.01286, -0.1229, 0.009528), (0.02486, -0.1401, 0.008028), (0.02486, -0.1401, 0.009528), (0.02486, -0.1229, 0.008028), (0.02486, -0.1229, 0.009528), (0.01286, -0.181, 0.008028), (0.01286, -0.181, 0.009528), (0.01286, -0.1638, 0.008028), (0.01286, -0.1638, 0.009528), (0.02486, -0.181, 0.008028), (0.02486, -0.181, 0.009528), (0.02486, -0.1638, 0.008028), (0.02486, -0.1638, 0.009528), (0.01286, -0.2069, 0.008028), (0.01286, -0.2069, 0.009528), (0.01286, -0.1896, 0.008028), (0.01286, -0.1896, 0.009528), (0.02486, -0.2069, 0.008028), (0.02486, -0.2069, 0.009528), (0.02486, -0.1896, 0.008028), (0.02486, -0.1896, 0.009528), (0.01286, -0.2328, 0.008028), (0.01286, -0.2328, 0.009528), (0.01286, -0.2155, 0.008028), (0.01286, -0.2155, 0.009528), (0.02486, -0.2328, 0.008028), (0.02486, -0.2328, 0.009528), (0.02486, -0.2155, 0.008028), (0.02486, -0.2155, 0.009528), (-0.005143, 0.2559, 0.008028), (-0.005143, 0.2559, 0.009528), (-0.005143, 0.2761, 0.008028), (-0.005143, 0.2761, 0.009528), (0.006857, 0.2559, 0.008028), (0.006857, 0.2559, 0.009528), (0.006857, 0.2761, 0.008028), (0.006857, 0.2761, 0.009528), (-0.005143, 0.233, 0.008028), (-0.005143, 0.233, 0.009528), (-0.005143, 0.2502, 0.008028), (-0.005143, 0.2502, 0.009528), (0.006857, 0.233, 0.008028), (0.006857, 0.233, 0.009528), (0.006857, 0.2502, 0.008028), (0.006857, 0.2502, 0.009528), (-0.005143, 0.2071, 0.008028), (-0.005143, 0.2071, 0.009528), (-0.005143, 0.2244, 0.008028), (-0.005143, 0.2244, 0.009528), (0.006857, 0.2071, 0.008028), (0.006857, 0.2071, 0.009528), (0.006857, 0.2244, 0.008028), (0.006857, 0.2244, 0.009528), (-0.005143, 0.1812, 0.008028), (-0.005143, 0.1812, 0.009528), (-0.005143, 0.1985, 0.008028), (-0.005143, 0.1985, 0.009528), (0.006857, 0.1812, 0.008028), (0.006857, 0.1812, 0.009528), (0.006857, 0.1985, 0.008028), (0.006857, 0.1985, 0.009528), (-0.005143, 0.1554, 0.008028), (-0.005143, 0.1554, 0.009528), (-0.005143, 0.1726, 0.008028), (-0.005143, 0.1726, 0.009528), (0.006857, 0.1554, 0.008028), (0.006857, 0.1554, 0.009528), (0.006857, 0.1726, 0.008028), (0.006857, 0.1726, 0.009528), (-0.005143, 0.1295, 0.008028), (-0.005143, 0.1295, 0.009528), (-0.005143, 0.1467, 0.008028), (-0.005143, 0.1467, 0.009528), (0.006857, 0.1295, 0.008028), (0.006857, 0.1295, 0.009528), (0.006857, 0.1467, 0.008028), (0.006857, 0.1467, 0.009528), (-0.005143, 0.1036, 0.008028), (-0.005143, 0.1036, 0.009528), (-0.005143, 0.1209, 0.008028), (-0.005143, 0.1209, 0.009528), (0.006857, 0.1036, 0.008028), (0.006857, 0.1036, 0.009528), (0.006857, 0.1209, 0.008028), (0.006857, 0.1209, 0.009528), (-0.005143, 0.07775, 0.008028), (-0.005143, 0.07775, 0.009528), (-0.005143, 0.095, 0.008028), (-0.005143, 0.095, 0.009528), (0.006857, 0.07775, 0.008028), (0.006857, 0.07775, 0.009528), (0.006857, 0.095, 0.008028), (0.006857, 0.095, 0.009528), (-0.005143, 0.05187, 0.008028), (-0.005143, 0.05187, 0.009528), (-0.005143, 0.06912, 0.008028), (-0.005143, 0.06912, 0.009528), (0.006857, 0.05187, 0.008028), (0.006857, 0.05187, 0.009528), (0.006857, 0.06912, 0.008028), (0.006857, 0.06912, 0.009528), (-0.005143, 0.026, 0.008028), (-0.005143, 0.026, 0.009528), (-0.005143, 0.04325, 0.008028), (-0.005143, 0.04325, 0.009528), (0.006857, 0.026, 0.008028), (0.006857, 0.026, 0.009528), (0.006857, 0.04325, 0.008028), (0.006857, 0.04325, 0.009528), (-0.005143, 0.0001245, 0.008028), (-0.005143, 0.0001245, 0.009528), (-0.005143, 0.01737, 0.008028), (-0.005143, 0.01737, 0.009528), (0.006857, 0.0001245, 0.008028), (0.006857, 0.0001245, 0.009528), (0.006857, 0.01737, 0.008028), (0.006857, 0.01737, 0.009528), (-0.005143, -0.02575, 0.008028), (-0.005143, -0.02575, 0.009528), (-0.005143, -0.008501, 0.008028), (-0.005143, -0.008501, 0.009528), (0.006857, -0.02575, 0.008028), (0.006857, -0.02575, 0.009528), (0.006857, -0.008501, 0.008028), (0.006857, -0.008501, 0.009528), (-0.02314, -0.05163, 0.008028), (-0.02314, -0.05163, 0.009528), (-0.02314, -0.03438, 0.008028), (-0.02314, -0.03438, 0.009528), (0.006857, -0.05163, 0.008028), (0.006857, -0.05163, 0.009528), (0.006857, -0.03438, 0.008028), (0.006857, -0.03438, 0.009528), (-0.005143, -0.181, 0.008028), (-0.005143, -0.181, 0.009528), (-0.005143, -0.1638, 0.008028), (-0.005143, -0.1638, 0.009528), (0.006857, -0.181, 0.008028), (0.006857, -0.181, 0.009528), (0.006857, -0.1638, 0.008028), (0.006857, -0.1638, 0.009528), (-0.005143, -0.2069, 0.008028), (-0.005143, -0.2069, 0.009528), (-0.005143, -0.1896, 0.008028), (-0.005143, -0.1896, 0.009528), (0.006857, -0.2069, 0.008028), (0.006857, -0.2069, 0.009528), (0.006857, -0.1896, 0.008028), (0.006857, -0.1896, 0.009528), (-0.005143, -0.2328, 0.008028), (-0.005143, -0.2328, 0.009528), (-0.005143, -0.2155, 0.008028), (-0.005143, -0.2155, 0.009528), (0.006857, -0.2328, 0.008028), (0.006857, -0.2328, 0.009528), (0.006857, -0.2155, 0.008028), (0.006857, -0.2155, 0.009528), (-0.005143, -0.2586, 0.008028), (-0.005143, -0.2586, 0.009528), (-0.005143, -0.2414, 0.008028), (-0.005143, -0.2414, 0.009528), (0.02486, -0.2586, 0.008028), (0.02486, -0.2586, 0.009528), (0.02486, -0.2414, 0.008028), (0.02486, -0.2414, 0.009528), (-0.02314, 0.2589, 0.008028), (-0.02314, 0.2589, 0.009528), (-0.02314, 0.2761, 0.008028), (-0.02314, 0.2761, 0.009528), (-0.01114, 0.2589, 0.008028), (-0.01114, 0.2589, 0.009528), (-0.01114, 0.2761, 0.008028), (-0.01114, 0.2761, 0.009528), (-0.02314, 0.233, 0.008028), (-0.02314, 0.233, 0.009528), (-0.02314, 0.2502, 0.008028), (-0.02314, 0.2502, 0.009528), (-0.01114, 0.233, 0.008028), (-0.01114, 0.233, 0.009528), (-0.01114, 0.2502, 0.008028), (-0.01114, 0.2502, 0.009528), (-0.02314, 0.2071, 0.008028), (-0.02314, 0.2071, 0.009528), (-0.02314, 0.2244, 0.008028), (-0.02314, 0.2244, 0.009528), (-0.01114, 0.2071, 0.008028), (-0.01114, 0.2071, 0.009528), (-0.01114, 0.2244, 0.008028), (-0.01114, 0.2244, 0.009528), (-0.02314, 0.1812, 0.008028), (-0.02314, 0.1812, 0.009528), (-0.02314, 0.1985, 0.008028), (-0.02314, 0.1985, 0.009528), (-0.01114, 0.1812, 0.008028), (-0.01114, 0.1812, 0.009528), (-0.01114, 0.1985, 0.008028), (-0.01114, 0.1985, 0.009528), (-0.02314, 0.1554, 0.008028), (-0.02314, 0.1554, 0.009528), (-0.02314, 0.1726, 0.008028), (-0.02314, 0.1726, 0.009528), (-0.01114, 0.1554, 0.008028), (-0.01114, 0.1554, 0.009528), (-0.01114, 0.1726, 0.008028), (-0.01114, 0.1726, 0.009528), (-0.02314, 0.1295, 0.008028), (-0.02314, 0.1295, 0.009528), (-0.02314, 0.1467, 0.008028), (-0.02314, 0.1467, 0.009528), (-0.01114, 0.1295, 0.008028), (-0.01114, 0.1295, 0.009528), (-0.01114, 0.1467, 0.008028), (-0.01114, 0.1467, 0.009528), (-0.02314, 0.1036, 0.008028), (-0.02314, 0.1036, 0.009528), (-0.02314, 0.1209, 0.008028), (-0.02314, 0.1209, 0.009528), (-0.01114, 0.1036, 0.008028), (-0.01114, 0.1036, 0.009528), (-0.01114, 0.1209, 0.008028), (-0.01114, 0.1209, 0.009528), (-0.02314, 0.07775, 0.008028), (-0.02314, 0.07775, 0.009528), (-0.02314, 0.095, 0.008028), (-0.02314, 0.095, 0.009528), (-0.01114, 0.07775, 0.008028), (-0.01114, 0.07775, 0.009528), (-0.01114, 0.095, 0.008028), (-0.01114, 0.095, 0.009528), (-0.02314, 0.05187, 0.008028), (-0.02314, 0.05187, 0.009528), (-0.02314, 0.06912, 0.008028), (-0.02314, 0.06912, 0.009528), (-0.01114, 0.05187, 0.008028), (-0.01114, 0.05187, 0.009528), (-0.01114, 0.06912, 0.008028), (-0.01114, 0.06912, 0.009528), (-0.02314, 0.026, 0.008028), (-0.02314, 0.026, 0.009528), (-0.02314, 0.04325, 0.008028), (-0.02314, 0.04325, 0.009528), (-0.01114, 0.026, 0.008028), (-0.01114, 0.026, 0.009528), (-0.01114, 0.04325, 0.008028), (-0.01114, 0.04325, 0.009528), (-0.02314, 0.0001245, 0.008028), (-0.02314, 0.0001245, 0.009528), (-0.02314, 0.01737, 0.008028), (-0.02314, 0.01737, 0.009528), (-0.01114, 0.0001245, 0.008028), (-0.01114, 0.0001245, 0.009528), (-0.01114, 0.01737, 0.008028), (-0.01114, 0.01737, 0.009528), (-0.02314, -0.02575, 0.008028), (-0.02314, -0.02575, 0.009528), (-0.02314, -0.008501, 0.008028), (-0.02314, -0.008501, 0.009528), (-0.01114, -0.02575, 0.008028), (-0.01114, -0.02575, 0.009528), (-0.01114, -0.008501, 0.008028), (-0.01114, -0.008501, 0.009528), (-0.02314, -0.1143, 0.008028), (-0.02314, -0.1143, 0.009528), (-0.02314, -0.097, 0.008028), (-0.02314, -0.097, 0.009528), (-0.01114, -0.1143, 0.008028), (-0.01114, -0.1143, 0.009528), (-0.01114, -0.097, 0.008028), (-0.01114, -0.097, 0.009528), (-0.02314, -0.181, 0.008028), (-0.02314, -0.181, 0.009528), (-0.02314, -0.1638, 0.008028), (-0.02314, -0.1638, 0.009528), (-0.01114, -0.181, 0.008028), (-0.01114, -0.181, 0.009528), (-0.01114, -0.1638, 0.008028), (-0.01114, -0.1638, 0.009528), (-0.02314, -0.2069, 0.008028), (-0.02314, -0.2069, 0.009528), (-0.02314, -0.1896, 0.008028), (-0.02314, -0.1896, 0.009528), (-0.01114, -0.2069, 0.008028), (-0.01114, -0.2069, 0.009528), (-0.01114, -0.1896, 0.008028), (-0.01114, -0.1896, 0.009528), (-0.02314, -0.2328, 0.008028), (-0.02314, -0.2328, 0.009528), (-0.02314, -0.2155, 0.008028), (-0.02314, -0.2155, 0.009528), (-0.01114, -0.2328, 0.008028), (-0.01114, -0.2328, 0.009528), (-0.01114, -0.2155, 0.008028), (-0.01114, -0.2155, 0.009528), (-0.04114, 0.2589, 0.008028), (-0.04114, 0.2589, 0.009528), (-0.04114, 0.2761, 0.008028), (-0.04114, 0.2761, 0.009528), (-0.02914, 0.2589, 0.008028), (-0.02914, 0.2589, 0.009528), (-0.02914, 0.2761, 0.008028), (-0.02914, 0.2761, 0.009528), (-0.04114, 0.233, 0.008028), (-0.04114, 0.233, 0.009528), (-0.04114, 0.2502, 0.008028), (-0.04114, 0.2502, 0.009528), (-0.02914, 0.233, 0.008028), (-0.02914, 0.233, 0.009528), (-0.02914, 0.2502, 0.008028), (-0.02914, 0.2502, 0.009528), (-0.04114, 0.2071, 0.008028), (-0.04114, 0.2071, 0.009528), (-0.04114, 0.2244, 0.008028), (-0.04114, 0.2244, 0.009528), (-0.02914, 0.2071, 0.008028), (-0.02914, 0.2071, 0.009528), (-0.02914, 0.2244, 0.008028), (-0.02914, 0.2244, 0.009528), (-0.04114, 0.1812, 0.008028), (-0.04114, 0.1812, 0.009528), (-0.04114, 0.1985, 0.008028), (-0.04114, 0.1985, 0.009528), (-0.02914, 0.1812, 0.008028), (-0.02914, 0.1812, 0.009528), (-0.02914, 0.1985, 0.008028), (-0.02914, 0.1985, 0.009528), (-0.04114, 0.05187, 0.008028), (-0.04114, 0.05187, 0.009528), (-0.04114, 0.1726, 0.008028), (-0.04114, 0.1726, 0.009528), (-0.02914, 0.05187, 0.008028), (-0.02914, 0.05187, 0.009528), (-0.02914, 0.1726, 0.008028), (-0.02914, 0.1726, 0.009528), (-0.04114, 0.026, 0.008028), (-0.04114, 0.026, 0.009528), (-0.04114, 0.04325, 0.008028), (-0.04114, 0.04325, 0.009528), (-0.02914, 0.026, 0.008028), (-0.02914, 0.026, 0.009528), (-0.02914, 0.04325, 0.008028), (-0.02914, 0.04325, 0.009528), (-0.04114, 0.0001245, 0.008028), (-0.04114, 0.0001245, 0.009528), (-0.04114, 0.01737, 0.008028), (-0.04114, 0.01737, 0.009528), (-0.02914, 0.0001245, 0.008028), (-0.02914, 0.0001245, 0.009528), (-0.02914, 0.01737, 0.008028), (-0.02914, 0.01737, 0.009528), (-0.04114, -0.02575, 0.008028), (-0.04114, -0.02575, 0.009528), (-0.04114, -0.008501, 0.008028), (-0.04114, -0.008501, 0.009528), (-0.02914, -0.02575, 0.008028), (-0.02914, -0.02575, 0.009528), (-0.02914, -0.008501, 0.008028), (-0.02914, -0.008501, 0.009528), (-0.04114, -0.05163, 0.008028), (-0.04114, -0.05163, 0.009528), (-0.04114, -0.03438, 0.008028), (-0.04114, -0.03438, 0.009528), (-0.02914, -0.05163, 0.008028), (-0.02914, -0.05163, 0.009528), (-0.02914, -0.03438, 0.008028), (-0.02914, -0.03438, 0.009528), (-0.04114, -0.08838, 0.008028), (-0.04114, -0.08838, 0.009528), (-0.04114, -0.07113, 0.008028), (-0.04114, -0.07113, 0.009528), (-0.02914, -0.08838, 0.008028), (-0.02914, -0.08838, 0.009528), (-0.02914, -0.07113, 0.008028), (-0.02914, -0.07113, 0.009528), (-0.04114, -0.1143, 0.008028), (-0.04114, -0.1143, 0.009528), (-0.04114, -0.097, 0.008028), (-0.04114, -0.097, 0.009528), (-0.02914, -0.1143, 0.008028), (-0.02914, -0.1143, 0.009528), (-0.02914, -0.097, 0.008028), (-0.02914, -0.097, 0.009528), (-0.04114, -0.1401, 0.008028), (-0.04114, -0.1401, 0.009528), (-0.04114, -0.1229, 0.008028), (-0.04114, -0.1229, 0.009528), (-0.02914, -0.1401, 0.008028), (-0.02914, -0.1401, 0.009528), (-0.02914, -0.1229, 0.008028), (-0.02914, -0.1229, 0.009528), (-0.04114, -0.181, 0.008028), (-0.04114, -0.181, 0.009528), (-0.04114, -0.1638, 0.008028), (-0.04114, -0.1638, 0.009528), (-0.02914, -0.181, 0.008028), (-0.02914, -0.181, 0.009528), (-0.02914, -0.1638, 0.008028), (-0.02914, -0.1638, 0.009528), (-0.04114, -0.2069, 0.008028), (-0.04114, -0.2069, 0.009528), (-0.04114, -0.1896, 0.008028), (-0.04114, -0.1896, 0.009528), (-0.02914, -0.2069, 0.008028), (-0.02914, -0.2069, 0.009528), (-0.02914, -0.1896, 0.008028), (-0.02914, -0.1896, 0.009528), (-0.04114, -0.2328, 0.008028), (-0.04114, -0.2328, 0.009528), (-0.04114, -0.2155, 0.008028), (-0.04114, -0.2155, 0.009528), (-0.02914, -0.2328, 0.008028), (-0.02914, -0.2328, 0.009528), (-0.02914, -0.2155, 0.008028), (-0.02914, -0.2155, 0.009528), (-0.04114, -0.2586, 0.008028), (-0.04114, -0.2586, 0.009528), (-0.04114, -0.2414, 0.008028), (-0.04114, -0.2414, 0.009528), (-0.01114, -0.2586, 0.008028), (-0.01114, -0.2586, 0.009528), (-0.01114, -0.2414, 0.008028), (-0.01114, -0.2414, 0.009528)], [], [(3, 2, 49, 50), (57, 56, 55, 52), (4, 5, 7, 6), (6, 7, 9, 8), (8, 9, 11, 10), (10, 11, 13, 12), (12, 13, 15, 14), (14, 15, 17, 16), (16, 17, 19, 18), (18, 19, 21, 20), (20, 21, 23, 22), (64, 68, 61, 34, 60), (24, 25, 27, 26), (26, 27, 29, 28), (3, 1, 31, 29, 27, 25, 23, 21, 19, 17, 15, 13, 11, 9, 7, 5), (28, 29, 31, 30), (30, 31, 1, 0), (0, 2, 4, 6, 8, 10, 12, 14, 16, 18, 20, 22, 24, 26, 28, 30), (33, 32, 35, 60, 34), (38, 44, 33, 34, 61, 65), (45, 39, 62, 35, 32), (44, 45, 32, 33), (22, 23, 47, 42), (42, 47, 46, 43), (43, 46, 45, 44), (23, 25, 41, 47), (47, 41, 40, 46), (46, 40, 39, 45), (24, 22, 42, 36), (36, 42, 43, 37), (37, 43, 44, 38), (25, 24, 36, 41), (41, 36, 37, 40), (40, 37, 38, 66, 63, 39), (48, 51, 50, 49), (1, 3, 50, 51), (0, 1, 51, 48), (2, 0, 48, 49), (53, 52, 55, 54), (58, 57, 84, 85), (56, 59, 54, 55), (59, 58, 53, 54), (4, 2, 58, 59), (5, 4, 59, 56), (2, 3, 57, 58), (3, 5, 56, 57), (62, 64, 60, 35), (39, 63, 67, 64, 62), (69, 65, 61, 68), (67, 69, 68, 64), (66, 69, 73, 70), (66, 38, 65, 69), (70, 73, 77, 74), (63, 66, 70, 71), (69, 67, 72, 73), (67, 63, 71, 72), (75, 74, 78, 79), (71, 70, 74, 75), (73, 72, 76, 77), (72, 71, 75, 76), (79, 78, 81, 80), (77, 76, 80, 81), (76, 75, 79, 80), (74, 77, 81, 78), (83, 85, 89, 87), (53, 58, 85, 83), (52, 53, 83, 82), (57, 52, 82, 84), (89, 88, 86, 87), (82, 83, 87, 86), (85, 84, 88, 89), (84, 82, 86, 88), (90, 91, 93, 92), (92, 93, 97, 96), (96, 97, 95, 94), (94, 95, 91, 90), (92, 96, 94, 90), (97, 93, 91, 95), (98, 99, 101, 100), (100, 101, 105, 104), (104, 105, 103, 102), (102, 103, 99, 98), (100, 104, 102, 98), (105, 101, 99, 103), (106, 107, 109, 108), (108, 109, 113, 112), (112, 113, 111, 110), (110, 111, 107, 106), (108, 112, 110, 106), (113, 109, 107, 111), (114, 115, 117, 116), (116, 117, 121, 120), (120, 121, 119, 118), (118, 119, 115, 114), (116, 120, 118, 114), (121, 117, 115, 119), (122, 123, 125, 124), (124, 125, 129, 128), (128, 129, 127, 126), (126, 127, 123, 122), (124, 128, 126, 122), (129, 125, 123, 127), (130, 131, 133, 132), (132, 133, 137, 136), (136, 137, 135, 134), (134, 135, 131, 130), (132, 136, 134, 130), (137, 133, 131, 135), (138, 139, 141, 140), (140, 141, 145, 144), (144, 145, 143, 142), (142, 143, 139, 138), (140, 144, 142, 138), (145, 141, 139, 143), (146, 147, 149, 148), (148, 149, 153, 152), (152, 153, 151, 150), (150, 151, 147, 146), (148, 152, 150, 146), (153, 149, 147, 151), (154, 155, 157, 156), (156, 157, 161, 160), (160, 161, 159, 158), (158, 159, 155, 154), (156, 160, 158, 154), (161, 157, 155, 159), (162, 163, 165, 164), (164, 165, 169, 168), (168, 169, 167, 166), (166, 167, 163, 162), (164, 168, 166, 162), (169, 165, 163, 167), (170, 171, 173, 172), (172, 173, 177, 176), (176, 177, 175, 174), (174, 175, 171, 170), (172, 176, 174, 170), (177, 173, 171, 175), (178, 179, 181, 180), (180, 181, 185, 184), (184, 185, 183, 182), (182, 183, 179, 178), (180, 184, 182, 178), (185, 181, 179, 183), (186, 187, 189, 188), (188, 189, 193, 192), (192, 193, 191, 190), (190, 191, 187, 186), (188, 192, 190, 186), (193, 189, 187, 191), (194, 195, 197, 196), (196, 197, 201, 200), (200, 201, 199, 198), (198, 199, 195, 194), (196, 200, 198, 194), (201, 197, 195, 199), (202, 203, 205, 204), (204, 205, 209, 208), (208, 209, 207, 206), (206, 207, 203, 202), (204, 208, 206, 202), (209, 205, 203, 207), (210, 211, 213, 212), (212, 213, 217, 216), (216, 217, 215, 214), (214, 215, 211, 210), (212, 216, 214, 210), (217, 213, 211, 215), (218, 219, 221, 220), (220, 221, 225, 224), (224, 225, 223, 222), (222, 223, 219, 218), (220, 224, 222, 218), (225, 221, 219, 223), (226, 227, 229, 228), (228, 229, 233, 232), (232, 233, 231, 230), (230, 231, 227, 226), (228, 232, 230, 226), (233, 229, 227, 231), (234, 235, 237, 236), (236, 237, 241, 240), (240, 241, 239, 238), (238, 239, 235, 234), (236, 240, 238, 234), (241, 237, 235, 239), (242, 243, 245, 244), (244, 245, 249, 248), (248, 249, 247, 246), (246, 247, 243, 242), (244, 248, 246, 242), (249, 245, 243, 247), (250, 251, 253, 252), (252, 253, 257, 256), (256, 257, 255, 254), (254, 255, 251, 250), (252, 256, 254, 250), (257, 253, 251, 255), (258, 259, 261, 260), (260, 261, 265, 264), (264, 265, 263, 262), (262, 263, 259, 258), (260, 264, 262, 258), (265, 261, 259, 263), (266, 267, 269, 268), (268, 269, 273, 272), (272, 273, 271, 270), (270, 271, 267, 266), (268, 272, 270, 266), (273, 269, 267, 271), (274, 275, 277, 276), (276, 277, 281, 280), (280, 281, 279, 278), (278, 279, 275, 274), (276, 280, 278, 274), (281, 277, 275, 279), (282, 283, 285, 284), (284, 285, 289, 288), (288, 289, 287, 286), (286, 287, 283, 282), (284, 288, 286, 282), (289, 285, 283, 287), (290, 291, 293, 292), (292, 293, 297, 296), (296, 297, 295, 294), (294, 295, 291, 290), (292, 296, 294, 290), (297, 293, 291, 295), (298, 299, 301, 300), (300, 301, 305, 304), (304, 305, 303, 302), (302, 303, 299, 298), (300, 304, 302, 298), (305, 301, 299, 303), (306, 307, 309, 308), (308, 309, 313, 312), (312, 313, 311, 310), (310, 311, 307, 306), (308, 312, 310, 306), (313, 309, 307, 311), (314, 315, 317, 316), (316, 317, 321, 320), (320, 321, 319, 318), (318, 319, 315, 314), (316, 320, 318, 314), (321, 317, 315, 319), (322, 323, 325, 324), (324, 325, 329, 328), (328, 329, 327, 326), (326, 327, 323, 322), (324, 328, 326, 322), (329, 325, 323, 327), (330, 331, 333, 332), (332, 333, 337, 336), (336, 337, 335, 334), (334, 335, 331, 330), (332, 336, 334, 330), (337, 333, 331, 335), (338, 339, 341, 340), (340, 341, 345, 344), (344, 345, 343, 342), (342, 343, 339, 338), (340, 344, 342, 338), (345, 341, 339, 343), (346, 347, 349, 348), (348, 349, 353, 352), (352, 353, 351, 350), (350, 351, 347, 346), (348, 352, 350, 346), (353, 349, 347, 351), (354, 355, 357, 356), (356, 357, 361, 360), (360, 361, 359, 358), (358, 359, 355, 354), (356, 360, 358, 354), (361, 357, 355, 359), (362, 363, 365, 364), (364, 365, 369, 368), (368, 369, 367, 366), (366, 367, 363, 362), (364, 368, 366, 362), (369, 365, 363, 367), (370, 371, 373, 372), (372, 373, 377, 376), (376, 377, 375, 374), (374, 375, 371, 370), (372, 376, 374, 370), (377, 373, 371, 375), (378, 379, 381, 380), (380, 381, 385, 384), (384, 385, 383, 382), (382, 383, 379, 378), (380, 384, 382, 378), (385, 381, 379, 383), (386, 387, 389, 388), (388, 389, 393, 392), (392, 393, 391, 390), (390, 391, 387, 386), (388, 392, 390, 386), (393, 389, 387, 391), (394, 395, 397, 396), (396, 397, 401, 400), (400, 401, 399, 398), (398, 399, 395, 394), (396, 400, 398, 394), (401, 397, 395, 399), (402, 403, 405, 404), (404, 405, 409, 408), (408, 409, 407, 406), (406, 407, 403, 402), (404, 408, 406, 402), (409, 405, 403, 407), (410, 411, 413, 412), (412, 413, 417, 416), (416, 417, 415, 414), (414, 415, 411, 410), (412, 416, 414, 410), (417, 413, 411, 415), (418, 419, 421, 420), (420, 421, 425, 424), (424, 425, 423, 422), (422, 423, 419, 418), (420, 424, 422, 418), (425, 421, 419, 423), (426, 427, 429, 428), (428, 429, 433, 432), (432, 433, 431, 430), (430, 431, 427, 426), (428, 432, 430, 426), (433, 429, 427, 431), (434, 435, 437, 436), (436, 437, 441, 440), (440, 441, 439, 438), (438, 439, 435, 434), (436, 440, 438, 434), (441, 437, 435, 439), (442, 443, 445, 444), (444, 445, 449, 448), (448, 449, 447, 446), (446, 447, 443, 442), (444, 448, 446, 442), (449, 445, 443, 447), (450, 451, 453, 452), (452, 453, 457, 456), (456, 457, 455, 454), (454, 455, 451, 450), (452, 456, 454, 450), (457, 453, 451, 455), (458, 459, 461, 460), (460, 461, 465, 464), (464, 465, 463, 462), (462, 463, 459, 458), (460, 464, 462, 458), (465, 461, 459, 463), (466, 467, 469, 468), (468, 469, 473, 472), (472, 473, 471, 470), (470, 471, 467, 466), (468, 472, 470, 466), (473, 469, 467, 471), (474, 475, 477, 476), (476, 477, 481, 480), (480, 481, 479, 478), (478, 479, 475, 474), (476, 480, 478, 474), (481, 477, 475, 479), (482, 483, 485, 484), (484, 485, 489, 488), (488, 489, 487, 486), (486, 487, 483, 482), (484, 488, 486, 482), (489, 485, 483, 487), (490, 491, 493, 492), (492, 493, 497, 496), (496, 497, 495, 494), (494, 495, 491, 490), (492, 496, 494, 490), (497, 493, 491, 495), (498, 499, 501, 500), (500, 501, 505, 504), (504, 505, 503, 502), (502, 503, 499, 498), (500, 504, 502, 498), (505, 501, 499, 503), (506, 507, 509, 508), (508, 509, 513, 512), (512, 513, 511, 510), (510, 511, 507, 506), (508, 512, 510, 506), (513, 509, 507, 511), (514, 515, 517, 516), (516, 517, 521, 520), (520, 521, 519, 518), (518, 519, 515, 514), (516, 520, 518, 514), (521, 517, 515, 519), (522, 523, 525, 524), (524, 525, 529, 528), (528, 529, 527, 526), (526, 527, 523, 522), (524, 528, 526, 522), (529, 525, 523, 527), (530, 531, 533, 532), (532, 533, 537, 536), (536, 537, 535, 534), (534, 535, 531, 530), (532, 536, 534, 530), (537, 533, 531, 535), (538, 539, 541, 540), (540, 541, 545, 544), (544, 545, 543, 542), (542, 543, 539, 538), (540, 544, 542, 538), (545, 541, 539, 543), (546, 547, 549, 548), (548, 549, 553, 552), (552, 553, 551, 550), (550, 551, 547, 546), (548, 552, 550, 546), (553, 549, 547, 551), (554, 555, 557, 556), (556, 557, 561, 560), (560, 561, 559, 558), (558, 559, 555, 554), (556, 560, 558, 554), (561, 557, 555, 559), (562, 563, 565, 564), (564, 565, 569, 568), (568, 569, 567, 566), (566, 567, 563, 562), (564, 568, 566, 562), (569, 565, 563, 567), (570, 571, 573, 572), (572, 573, 577, 576), (576, 577, 575, 574), (574, 575, 571, 570), (572, 576, 574, 570), (577, 573, 571, 575), (578, 579, 581, 580), (580, 581, 585, 584), (584, 585, 583, 582), (582, 583, 579, 578), (580, 584, 582, 578), (585, 581, 579, 583), (586, 587, 589, 588), (588, 589, 593, 592), (592, 593, 591, 590), (590, 591, 587, 586), (588, 592, 590, 586), (593, 589, 587, 591), (594, 595, 597, 596), (596, 597, 601, 600), (600, 601, 599, 598), (598, 599, 595, 594), (596, 600, 598, 594), (601, 597, 595, 599), (602, 603, 605, 604), (604, 605, 609, 608), (608, 609, 607, 606), (606, 607, 603, 602), (604, 608, 606, 602), (609, 605, 603, 607), (610, 611, 613, 612), (612, 613, 617, 616), (616, 617, 615, 614), (614, 615, 611, 610), (612, 616, 614, 610), (617, 613, 611, 615), (618, 619, 621, 620), (620, 621, 625, 624), (624, 625, 623, 622), (622, 623, 619, 618), (620, 624, 622, 618), (625, 621, 619, 623), (626, 627, 629, 628), (628, 629, 633, 632), (632, 633, 631, 630), (630, 631, 627, 626), (628, 632, 630, 626), (633, 629, 627, 631), (634, 635, 637, 636), (636, 637, 641, 640), (640, 641, 639, 638), (638, 639, 635, 634), (636, 640, 638, 634), (641, 637, 635, 639), (642, 643, 645, 644), (644, 645, 649, 648), (648, 649, 647, 646), (646, 647, 643, 642), (644, 648, 646, 642), (649, 645, 643, 647), (650, 651, 653, 652), (652, 653, 657, 656), (656, 657, 655, 654), (654, 655, 651, 650), (652, 656, 654, 650), (657, 653, 651, 655), (658, 659, 661, 660), (660, 661, 665, 664), (664, 665, 663, 662), (662, 663, 659, 658), (660, 664, 662, 658), (665, 661, 659, 663), (666, 667, 669, 668), (668, 669, 673, 672), (672, 673, 671, 670), (670, 671, 667, 666), (668, 672, 670, 666), (673, 669, 667, 671), (674, 675, 677, 676), (676, 677, 681, 680), (680, 681, 679, 678), (678, 679, 675, 674), (676, 680, 678, 674), (681, 677, 675, 679), (682, 683, 685, 684), (684, 685, 689, 688), (688, 689, 687, 686), (686, 687, 683, 682), (684, 688, 686, 682), (689, 685, 683, 687), (690, 691, 693, 692), (692, 693, 697, 696), (696, 697, 695, 694), (694, 695, 691, 690), (692, 696, 694, 690), (697, 693, 691, 695), (698, 699, 701, 700), (700, 701, 705, 704), (704, 705, 703, 702), (702, 703, 699, 698), (700, 704, 702, 698), (705, 701, 699, 703), (706, 707, 709, 708), (708, 709, 713, 712), (712, 713, 711, 710), (710, 711, 707, 706), (708, 712, 710, 706), (713, 709, 707, 711), (714, 715, 717, 716), (716, 717, 721, 720), (720, 721, 719, 718), (718, 719, 715, 714), (716, 720, 718, 714), (721, 717, 715, 719), (722, 723, 725, 724), (724, 725, 729, 728), (728, 729, 727, 726), (726, 727, 723, 722), (724, 728, 726, 722), (729, 725, 723, 727), (730, 731, 733, 732), (732, 733, 737, 736), (736, 737, 735, 734), (734, 735, 731, 730), (732, 736, 734, 730), (737, 733, 731, 735), (738, 739, 741, 740), (740, 741, 745, 744), (744, 745, 743, 742), (742, 743, 739, 738), (740, 744, 742, 738), (745, 741, 739, 743), (746, 747, 749, 748), (748, 749, 753, 752), (752, 753, 751, 750), (750, 751, 747, 746), (748, 752, 750, 746), (753, 749, 747, 751), (754, 755, 757, 756), (756, 757, 761, 760), (760, 761, 759, 758), (758, 759, 755, 754), (756, 760, 758, 754), (761, 757, 755, 759), (762, 763, 765, 764), (764, 765, 769, 768), (768, 769, 767, 766), (766, 767, 763, 762), (764, 768, 766, 762), (769, 765, 763, 767), (770, 771, 773, 772), (772, 773, 777, 776), (776, 777, 775, 774), (774, 775, 771, 770), (772, 776, 774, 770), (777, 773, 771, 775), (778, 779, 781, 780), (780, 781, 785, 784), (784, 785, 783, 782), (782, 783, 779, 778), (780, 784, 782, 778), (785, 781, 779, 783), (786, 787, 789, 788), (788, 789, 793, 792), (792, 793, 791, 790), (790, 791, 787, 786), (788, 792, 790, 786), (793, 789, 787, 791), (794, 795, 797, 796), (796, 797, 801, 800), (800, 801, 799, 798), (798, 799, 795, 794), (796, 800, 798, 794), (801, 797, 795, 799), (802, 803, 805, 804), (804, 805, 809, 808), (808, 809, 807, 806), (806, 807, 803, 802), (804, 808, 806, 802), (809, 805, 803, 807), (810, 811, 813, 812), (812, 813, 817, 816), (816, 817, 815, 814), (814, 815, 811, 810), (812, 816, 814, 810), (817, 813, 811, 815), (818, 819, 821, 820), (820, 821, 825, 824), (824, 825, 823, 822), (822, 823, 819, 818), (820, 824, 822, 818), (825, 821, 819, 823), (826, 827, 829, 828), (828, 829, 833, 832), (832, 833, 831, 830), (830, 831, 827, 826), (828, 832, 830, 826), (833, 829, 827, 831), (834, 835, 837, 836), (836, 837, 841, 840), (840, 841, 839, 838), (838, 839, 835, 834), (836, 840, 838, 834), (841, 837, 835, 839), (842, 843, 845, 844), (844, 845, 849, 848), (848, 849, 847, 846), (846, 847, 843, 842), (844, 848, 846, 842), (849, 845, 843, 847), (850, 851, 853, 852), (852, 853, 857, 856), (856, 857, 855, 854), (854, 855, 851, 850), (852, 856, 854, 850), (857, 853, 851, 855), (858, 859, 861, 860), (860, 861, 865, 864), (864, 865, 863, 862), (862, 863, 859, 858), (860, 864, 862, 858), (865, 861, 859, 863), (866, 867, 869, 868), (868, 869, 873, 872), (872, 873, 871, 870), (870, 871, 867, 866), (868, 872, 870, 866), (873, 869, 867, 871), (874, 875, 877, 876), (876, 877, 881, 880), (880, 881, 879, 878), (878, 879, 875, 874), (876, 880, 878, 874), (881, 877, 875, 879), (882, 883, 885, 884), (884, 885, 889, 888), (888, 889, 887, 886), (886, 887, 883, 882), (884, 888, 886, 882), (889, 885, 883, 887), (890, 891, 893, 892), (892, 893, 897, 896), (896, 897, 895, 894), (894, 895, 891, 890), (892, 896, 894, 890), (897, 893, 891, 895), (898, 899, 901, 900), (900, 901, 905, 904), (904, 905, 903, 902), (902, 903, 899, 898), (900, 904, 902, 898), (905, 901, 899, 903), (906, 907, 909, 908), (908, 909, 913, 912), (912, 913, 911, 910), (910, 911, 907, 906), (908, 912, 910, 906), (913, 909, 907, 911), (914, 915, 917, 916), (916, 917, 921, 920), (920, 921, 919, 918), (918, 919, 915, 914), (916, 920, 918, 914), (921, 917, 915, 919), (922, 923, 925, 924), (924, 925, 929, 928), (928, 929, 927, 926), (926, 927, 923, 922), (924, 928, 926, 922), (929, 925, 923, 927), (930, 931, 933, 932), (932, 933, 937, 936), (936, 937, 935, 934), (934, 935, 931, 930), (932, 936, 934, 930), (937, 933, 931, 935), (938, 939, 941, 940), (940, 941, 945, 944), (944, 945, 943, 942), (942, 943, 939, 938), (940, 944, 942, 938), (945, 941, 939, 943)])
me_laptop.use_remesh_preserve_volume = False
me_laptop.use_remesh_preserve_attributes = False
me_laptop.use_mirror_vertex_groups = False
me_laptop.update()
me_sword = bpy.data.meshes.new('Sword')
me_sword.from_pydata([(8.577e-08, 0.01, 7.451e-09), (8.577e-08, 0.01, 0.21), (0.006697, 0.009239, 7.451e-09), (0.006697, 0.009239, 0.21), (0.01237, 0.007071, 7.451e-09), (0.01237, 0.007071, 0.21), (0.01617, 0.003827, 7.451e-09), (0.01617, 0.003827, 0.21), (0.0175, -2.257e-08, 7.451e-09), (0.0175, -2.257e-08, 0.21), (0.01617, -0.003827, 7.451e-09), (0.01617, -0.003827, 0.21), (0.01237, -0.007071, 7.451e-09), (0.01237, -0.007071, 0.21), (0.006697, -0.009239, 7.451e-09), (0.006697, -0.009239, 0.21), (8.841e-08, -0.01, 7.451e-09), (8.841e-08, -0.01, 0.21), (-0.006697, -0.009239, 7.451e-09), (-0.006697, -0.009239, 0.21), (-0.01237, -0.007071, 7.451e-09), (-0.01237, -0.007071, 0.21), (-0.01617, -0.003827, 7.451e-09), (-0.01617, -0.003827, 0.21), (-0.0175, -2.201e-08, 7.451e-09), (-0.0175, -2.201e-08, 0.21), (-0.01617, 0.003827, 7.451e-09), (-0.01617, 0.003827, 0.21), (-0.01237, 0.007071, 7.451e-09), (-0.01237, 0.007071, 0.21), (-0.006697, 0.009239, 7.451e-09), (-0.006697, 0.009239, 0.21), (8.48e-08, 0.035, 0.21), (8.48e-08, 0.035, 0.215), (0.01435, 0.03234, 0.21), (0.01435, 0.03234, 0.215), (0.02652, 0.02475, 0.21), (0.02652, 0.02475, 0.215), (0.03465, 0.01339, 0.21), (0.03465, 0.01339, 0.215), (0.0375, -2.31e-08, 0.21), (0.0375, -2.31e-08, 0.215), (0.03465, -0.01339, 0.21), (0.03465, -0.01339, 0.215), (0.02652, -0.02475, 0.21), (0.02652, -0.02475, 0.215), (0.01435, -0.03234, 0.21), (0.01435, -0.03234, 0.215), (9.046e-08, -0.035, 0.21), (9.046e-08, -0.035, 0.215), (-0.01435, -0.03234, 0.21), (-0.01435, -0.03234, 0.215), (-0.02652, -0.02475, 0.21), (-0.02652, -0.02475, 0.215), (-0.03465, -0.01339, 0.21), (-0.03465, -0.01339, 0.215), (-0.0375, -2.115e-08, 0.21), (-0.0375, -2.115e-08, 0.215), (-0.03465, 0.01339, 0.21), (-0.03465, 0.01339, 0.215), (-0.02652, 0.02475, 0.21), (-0.02652, 0.02475, 0.215), (-0.01435, 0.03234, 0.21), (-0.01435, 0.03234, 0.215), (-0.013, 0.0, 0.215), (0.01784, 0.0, 0.715), (-0.0117, -3.271e-05, 0.4525), (-0.005191, 6.686e-05, 0.5775), (0.013, -0.0015, 0.215), (0.013, 0.0015, 0.215), (0.007794, 8.311e-05, 0.6727), (0.01559, 0.0005331, 0.6727), (0.01301, 0.001117, 0.5775), (0.013, 0.001392, 0.4525), (0.01559, -0.0003669, 0.6727), (0.01301, -0.0009831, 0.5775), (0.013, -0.001458, 0.4525)], [], [(0, 1, 3, 2), (2, 3, 5, 4), (4, 5, 7, 6), (6, 7, 9, 8), (8, 9, 11, 10), (10, 11, 13, 12), (12, 13, 15, 14), (14, 15, 17, 16), (16, 17, 19, 18), (18, 19, 21, 20), (20, 21, 23, 22), (22, 23, 25, 24), (24, 25, 27, 26), (26, 27, 29, 28), (3, 1, 31, 29, 27, 25, 23, 21, 19, 17, 15, 13, 11, 9, 7, 5), (28, 29, 31, 30), (30, 31, 1, 0), (0, 2, 4, 6, 8, 10, 12, 14, 16, 18, 20, 22, 24, 26, 28, 30), (32, 33, 35, 34), (34, 35, 37, 36), (36, 37, 39, 38), (38, 39, 41, 40), (40, 41, 43, 42), (42, 43, 45, 44), (44, 45, 47, 46), (46, 47, 49, 48), (48, 49, 51, 50), (50, 51, 53, 52), (52, 53, 55, 54), (54, 55, 57, 56), (56, 57, 59, 58), (58, 59, 61, 60), (35, 33, 63, 61, 59, 57, 55, 53, 51, 49, 47, 45, 43, 41, 39, 37), (60, 61, 63, 62), (62, 63, 33, 32), (32, 34, 36, 38, 40, 42, 44, 46, 48, 50, 52, 54, 56, 58, 60, 62), (68, 76, 66, 64), (70, 65, 71), (71, 65, 74), (74, 65, 70), (64, 69, 68), (76, 75, 67, 66), (75, 74, 70, 67), (69, 73, 76, 68), (73, 72, 75, 76), (72, 71, 74, 75), (64, 66, 73, 69), (66, 67, 72, 73), (67, 70, 71, 72)])
me_sword.use_remesh_preserve_volume = False
me_sword.use_remesh_preserve_attributes = False
me_sword.use_mirror_vertex_groups = False
me_sword.update()

# ---- objects
ob_lamp = bpy.data.objects.new('Lamp', light_lamp)
ob_camera = bpy.data.objects.new('Camera', cam_camera)
ob_table = bpy.data.objects.new('Table', me_table)
ob_laptop = bpy.data.objects.new('Laptop', me_laptop)
ob_sword = bpy.data.objects.new('Sword', me_sword)

# ---- transforms, parenting, visibility, modifiers, constraints
ob_lamp.location = (1.038, -1.602, 1.245)
ob_lamp.rotation_euler = (0.6503, 0.05522, 1.866)
ob_lamp.lock_rotations_4d = False
ob_lamp.empty_display_type = 'ARROWS'
ob_lamp.color = (0.0, 0.0, 0.0, 0.0)
ob_lamp.lineart.crease_threshold = 0.0
ob_camera.location = (0.9422, -1.441, 1.527)
ob_camera.rotation_euler = (1.081, 0.01307, 0.6019)
ob_camera.scale = (1.0, 1.0, 1.0)
ob_camera.lock_rotations_4d = False
ob_camera.empty_display_type = 'ARROWS'
ob_camera.color = (0.0, 0.0, 0.0, 0.0)
ob_camera.display_type = 'WIRE'
ob_camera.lineart.crease_threshold = 0.0
ob_table.location = (0.0, 0.0, 0.0)
ob_table.lineart.crease_threshold = 0.0
ob_laptop.location = (-0.17, 0.02791, 0.652)
ob_laptop.rotation_euler = (0.0, -0.0, -4.048)
ob_laptop.lineart.crease_threshold = 0.0
ob_sword.location = (0.2888, -0.09549, 0.6495)
ob_sword.rotation_euler = (-1.145, -0.02574, 1.041)
ob_sword.lineart.crease_threshold = 0.0

# ---- collection membership
col_collection_1.objects.link(ob_lamp)
col_collection_1.objects.link(ob_camera)
col_collection_1.objects.link(ob_table)
col_collection_1.objects.link(ob_laptop)
col_collection_1.objects.link(ob_sword)

# ---- scene / render settings (as saved in the file)
scene.camera = ob_camera
scene.frame_start = 1; scene.frame_end = 250; scene.frame_set(1)
scene.render.engine = 'CYCLES'
scene.render.resolution_percentage = 50
scene.render.dither_intensity = 0.0
scene.cycles.use_denoising = False
scene.cycles.samples = 128
scene.cycles.sampling_pattern = 'TABULATED_SOBOL'
scene.cycles.use_adaptive_sampling = False
scene.cycles.use_light_tree = False
scene.cycles.blur_glossy = 0.0
scene.cycles.sample_clamp_indirect = 0.0
scene.view_settings.view_transform = 'Standard'
bpy.context.view_layer.update()
